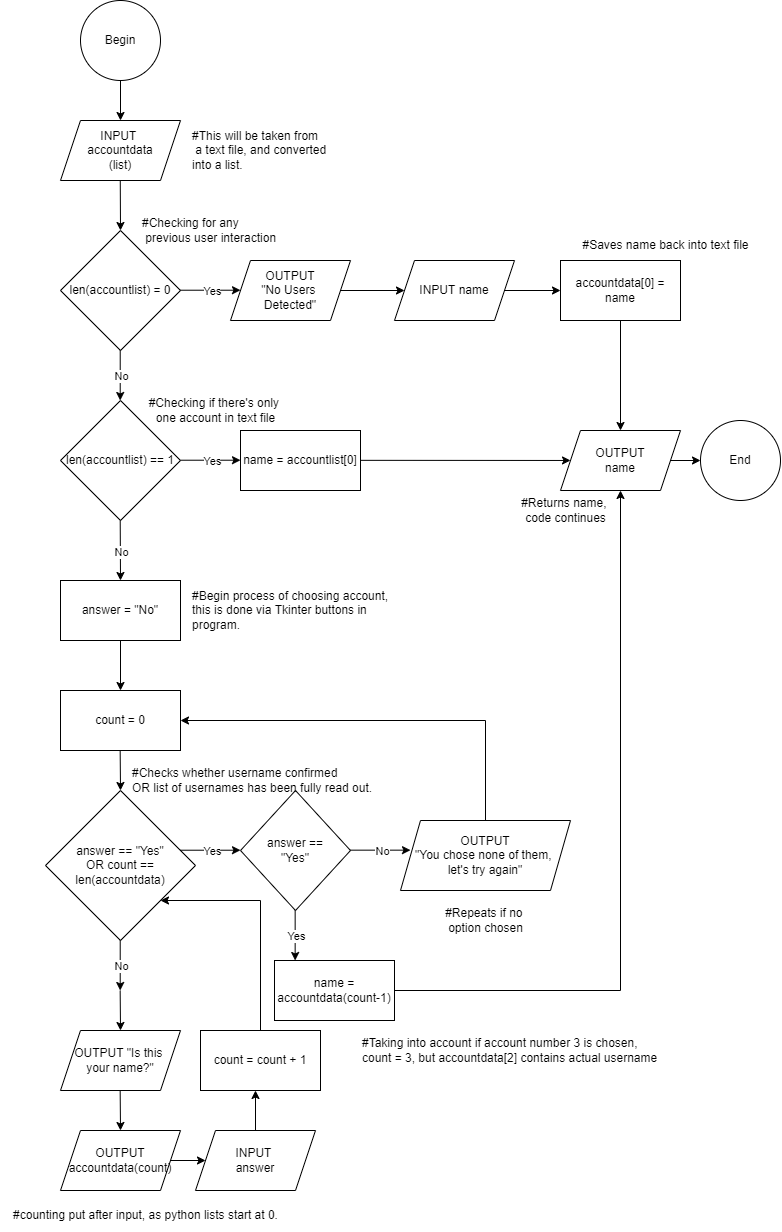

The diagram above was exported from draw.io. Its source (the exported page's mxGraphModel, read from the mxfile embedded in the PNG):
<mxGraphModel dx="1738" dy="1282" grid="1" gridSize="10" guides="1" tooltips="1" connect="1" arrows="1" fold="1" page="1" pageScale="1" pageWidth="827" pageHeight="1300" math="0" shadow="0">
  <root>
    <mxCell id="0" />
    <mxCell id="1" parent="0" />
    <mxCell id="TpyoNo2US4guzafmh6fa-1" value="Begin" style="ellipse;whiteSpace=wrap;html=1;aspect=fixed;" vertex="1" parent="1">
      <mxGeometry x="100" y="20" width="80" height="80" as="geometry" />
    </mxCell>
    <mxCell id="TpyoNo2US4guzafmh6fa-2" value="INPUT &lt;br&gt;accountdata&lt;br&gt;(list)" style="shape=parallelogram;perimeter=parallelogramPerimeter;whiteSpace=wrap;html=1;fixedSize=1;" vertex="1" parent="1">
      <mxGeometry x="80" y="140" width="120" height="60" as="geometry" />
    </mxCell>
    <mxCell id="TpyoNo2US4guzafmh6fa-3" value="" style="endArrow=classic;html=1;rounded=0;exitX=0.5;exitY=1;exitDx=0;exitDy=0;" edge="1" parent="1" source="TpyoNo2US4guzafmh6fa-1" target="TpyoNo2US4guzafmh6fa-2">
      <mxGeometry width="50" height="50" relative="1" as="geometry">
        <mxPoint x="260" y="210" as="sourcePoint" />
        <mxPoint x="310" y="160" as="targetPoint" />
      </mxGeometry>
    </mxCell>
    <mxCell id="TpyoNo2US4guzafmh6fa-8" value="" style="endArrow=classic;html=1;rounded=0;exitX=0.5;exitY=1;exitDx=0;exitDy=0;" edge="1" parent="1">
      <mxGeometry width="50" height="50" relative="1" as="geometry">
        <mxPoint x="139.76" y="200" as="sourcePoint" />
        <mxPoint x="140" y="250" as="targetPoint" />
      </mxGeometry>
    </mxCell>
    <mxCell id="TpyoNo2US4guzafmh6fa-10" value="len(accountlist) = 0" style="rhombus;whiteSpace=wrap;html=1;" vertex="1" parent="1">
      <mxGeometry x="80" y="250" width="120" height="120" as="geometry" />
    </mxCell>
    <mxCell id="TpyoNo2US4guzafmh6fa-11" value="" style="endArrow=classic;html=1;rounded=0;exitX=0.5;exitY=1;exitDx=0;exitDy=0;" edge="1" parent="1">
      <mxGeometry relative="1" as="geometry">
        <mxPoint x="200" y="309.7099999999999" as="sourcePoint" />
        <mxPoint x="260" y="309.7099999999999" as="targetPoint" />
      </mxGeometry>
    </mxCell>
    <mxCell id="TpyoNo2US4guzafmh6fa-12" value="Yes" style="edgeLabel;resizable=0;html=1;align=center;verticalAlign=middle;" connectable="0" vertex="1" parent="TpyoNo2US4guzafmh6fa-11">
      <mxGeometry relative="1" as="geometry" />
    </mxCell>
    <mxCell id="TpyoNo2US4guzafmh6fa-13" value="" style="endArrow=classic;html=1;rounded=0;exitX=1;exitY=0.5;exitDx=0;exitDy=0;" edge="1" parent="1">
      <mxGeometry relative="1" as="geometry">
        <mxPoint x="139.70999999999992" y="370" as="sourcePoint" />
        <mxPoint x="139.70999999999992" y="420" as="targetPoint" />
      </mxGeometry>
    </mxCell>
    <mxCell id="TpyoNo2US4guzafmh6fa-14" value="No" style="edgeLabel;resizable=0;html=1;align=center;verticalAlign=middle;" connectable="0" vertex="1" parent="TpyoNo2US4guzafmh6fa-13">
      <mxGeometry relative="1" as="geometry" />
    </mxCell>
    <mxCell id="TpyoNo2US4guzafmh6fa-16" value="len(accountlist) == 1" style="rhombus;whiteSpace=wrap;html=1;" vertex="1" parent="1">
      <mxGeometry x="80" y="420" width="120" height="120" as="geometry" />
    </mxCell>
    <mxCell id="TpyoNo2US4guzafmh6fa-17" value="" style="endArrow=classic;html=1;rounded=0;exitX=0.5;exitY=1;exitDx=0;exitDy=0;" edge="1" parent="1">
      <mxGeometry relative="1" as="geometry">
        <mxPoint x="200" y="479.7099999999999" as="sourcePoint" />
        <mxPoint x="260" y="479.7099999999999" as="targetPoint" />
      </mxGeometry>
    </mxCell>
    <mxCell id="TpyoNo2US4guzafmh6fa-18" value="Yes" style="edgeLabel;resizable=0;html=1;align=center;verticalAlign=middle;" connectable="0" vertex="1" parent="TpyoNo2US4guzafmh6fa-17">
      <mxGeometry relative="1" as="geometry" />
    </mxCell>
    <mxCell id="TpyoNo2US4guzafmh6fa-19" value="" style="endArrow=classic;html=1;rounded=0;exitX=1;exitY=0.5;exitDx=0;exitDy=0;entryX=0.5;entryY=0;entryDx=0;entryDy=0;" edge="1" parent="1" target="TpyoNo2US4guzafmh6fa-31">
      <mxGeometry relative="1" as="geometry">
        <mxPoint x="139.70999999999992" y="540" as="sourcePoint" />
        <mxPoint x="139.70999999999992" y="590" as="targetPoint" />
      </mxGeometry>
    </mxCell>
    <mxCell id="TpyoNo2US4guzafmh6fa-20" value="No" style="edgeLabel;resizable=0;html=1;align=center;verticalAlign=middle;" connectable="0" vertex="1" parent="TpyoNo2US4guzafmh6fa-19">
      <mxGeometry relative="1" as="geometry" />
    </mxCell>
    <mxCell id="TpyoNo2US4guzafmh6fa-21" value="name = accountlist[0]" style="rounded=0;whiteSpace=wrap;html=1;" vertex="1" parent="1">
      <mxGeometry x="260" y="450" width="120" height="60" as="geometry" />
    </mxCell>
    <mxCell id="TpyoNo2US4guzafmh6fa-22" value="OUTPUT&lt;br&gt;&quot;No Users &lt;br&gt;Detected&quot;" style="shape=parallelogram;perimeter=parallelogramPerimeter;whiteSpace=wrap;html=1;fixedSize=1;" vertex="1" parent="1">
      <mxGeometry x="250" y="280" width="120" height="60" as="geometry" />
    </mxCell>
    <mxCell id="TpyoNo2US4guzafmh6fa-23" value="INPUT name" style="shape=parallelogram;perimeter=parallelogramPerimeter;whiteSpace=wrap;html=1;fixedSize=1;" vertex="1" parent="1">
      <mxGeometry x="414" y="280" width="120" height="60" as="geometry" />
    </mxCell>
    <mxCell id="TpyoNo2US4guzafmh6fa-24" value="" style="endArrow=classic;html=1;rounded=0;exitX=1;exitY=0.5;exitDx=0;exitDy=0;entryX=0;entryY=0.5;entryDx=0;entryDy=0;" edge="1" parent="1" source="TpyoNo2US4guzafmh6fa-22" target="TpyoNo2US4guzafmh6fa-23">
      <mxGeometry width="50" height="50" relative="1" as="geometry">
        <mxPoint x="250" y="200" as="sourcePoint" />
        <mxPoint x="300" y="150" as="targetPoint" />
      </mxGeometry>
    </mxCell>
    <mxCell id="TpyoNo2US4guzafmh6fa-25" value="accountdata[0] = name" style="rounded=0;whiteSpace=wrap;html=1;" vertex="1" parent="1">
      <mxGeometry x="580" y="280" width="120" height="60" as="geometry" />
    </mxCell>
    <mxCell id="TpyoNo2US4guzafmh6fa-26" value="" style="endArrow=classic;html=1;rounded=0;" edge="1" parent="1" source="TpyoNo2US4guzafmh6fa-23">
      <mxGeometry width="50" height="50" relative="1" as="geometry">
        <mxPoint x="520" y="309.83000000000004" as="sourcePoint" />
        <mxPoint x="580" y="310" as="targetPoint" />
      </mxGeometry>
    </mxCell>
    <mxCell id="TpyoNo2US4guzafmh6fa-28" value="" style="endArrow=classic;html=1;rounded=0;exitX=0.5;exitY=1;exitDx=0;exitDy=0;entryX=0.5;entryY=0;entryDx=0;entryDy=0;" edge="1" parent="1" source="TpyoNo2US4guzafmh6fa-25" target="TpyoNo2US4guzafmh6fa-29">
      <mxGeometry width="50" height="50" relative="1" as="geometry">
        <mxPoint x="580" y="440" as="sourcePoint" />
        <mxPoint x="640" y="400" as="targetPoint" />
      </mxGeometry>
    </mxCell>
    <mxCell id="TpyoNo2US4guzafmh6fa-29" value="OUTPUT&lt;br&gt;name" style="shape=parallelogram;perimeter=parallelogramPerimeter;whiteSpace=wrap;html=1;fixedSize=1;" vertex="1" parent="1">
      <mxGeometry x="580" y="450" width="120" height="60" as="geometry" />
    </mxCell>
    <mxCell id="TpyoNo2US4guzafmh6fa-30" value="" style="endArrow=classic;html=1;rounded=0;exitX=1;exitY=0.5;exitDx=0;exitDy=0;" edge="1" parent="1" target="TpyoNo2US4guzafmh6fa-29">
      <mxGeometry width="50" height="50" relative="1" as="geometry">
        <mxPoint x="380" y="479.83" as="sourcePoint" />
        <mxPoint x="430" y="480" as="targetPoint" />
      </mxGeometry>
    </mxCell>
    <mxCell id="TpyoNo2US4guzafmh6fa-31" value="answer = &quot;No&quot;" style="rounded=0;whiteSpace=wrap;html=1;" vertex="1" parent="1">
      <mxGeometry x="80" y="600" width="120" height="60" as="geometry" />
    </mxCell>
    <mxCell id="TpyoNo2US4guzafmh6fa-32" value="answer == &quot;Yes&quot;&lt;br&gt;OR count == len(accountdata)" style="rhombus;whiteSpace=wrap;html=1;" vertex="1" parent="1">
      <mxGeometry x="65" y="810" width="150" height="150" as="geometry" />
    </mxCell>
    <mxCell id="TpyoNo2US4guzafmh6fa-33" value="" style="endArrow=classic;html=1;rounded=0;exitX=0.5;exitY=1;exitDx=0;exitDy=0;" edge="1" parent="1">
      <mxGeometry relative="1" as="geometry">
        <mxPoint x="200" y="869.71" as="sourcePoint" />
        <mxPoint x="260" y="869.71" as="targetPoint" />
      </mxGeometry>
    </mxCell>
    <mxCell id="TpyoNo2US4guzafmh6fa-34" value="Yes" style="edgeLabel;resizable=0;html=1;align=center;verticalAlign=middle;" connectable="0" vertex="1" parent="TpyoNo2US4guzafmh6fa-33">
      <mxGeometry relative="1" as="geometry" />
    </mxCell>
    <mxCell id="TpyoNo2US4guzafmh6fa-35" value="" style="endArrow=classic;html=1;rounded=0;exitX=1;exitY=0.5;exitDx=0;exitDy=0;" edge="1" parent="1">
      <mxGeometry relative="1" as="geometry">
        <mxPoint x="139.70999999999992" y="960" as="sourcePoint" />
        <mxPoint x="139.70999999999992" y="1010" as="targetPoint" />
      </mxGeometry>
    </mxCell>
    <mxCell id="TpyoNo2US4guzafmh6fa-36" value="No" style="edgeLabel;resizable=0;html=1;align=center;verticalAlign=middle;" connectable="0" vertex="1" parent="TpyoNo2US4guzafmh6fa-35">
      <mxGeometry relative="1" as="geometry" />
    </mxCell>
    <mxCell id="TpyoNo2US4guzafmh6fa-37" value="" style="endArrow=classic;html=1;rounded=0;exitX=0.5;exitY=1;exitDx=0;exitDy=0;" edge="1" parent="1" source="TpyoNo2US4guzafmh6fa-31">
      <mxGeometry width="50" height="50" relative="1" as="geometry">
        <mxPoint x="139.66" y="670" as="sourcePoint" />
        <mxPoint x="140" y="710" as="targetPoint" />
      </mxGeometry>
    </mxCell>
    <mxCell id="TpyoNo2US4guzafmh6fa-38" value="count = 0" style="rounded=0;whiteSpace=wrap;html=1;" vertex="1" parent="1">
      <mxGeometry x="80" y="710" width="120" height="60" as="geometry" />
    </mxCell>
    <mxCell id="TpyoNo2US4guzafmh6fa-40" value="" style="endArrow=classic;html=1;rounded=0;exitX=0.5;exitY=1;exitDx=0;exitDy=0;" edge="1" parent="1">
      <mxGeometry width="50" height="50" relative="1" as="geometry">
        <mxPoint x="139.66" y="770" as="sourcePoint" />
        <mxPoint x="140" y="810" as="targetPoint" />
      </mxGeometry>
    </mxCell>
    <mxCell id="TpyoNo2US4guzafmh6fa-41" value="OUTPUT &quot;Is this &lt;br&gt;your name?&quot;" style="shape=parallelogram;perimeter=parallelogramPerimeter;whiteSpace=wrap;html=1;fixedSize=1;" vertex="1" parent="1">
      <mxGeometry x="80" y="1050" width="120" height="60" as="geometry" />
    </mxCell>
    <mxCell id="TpyoNo2US4guzafmh6fa-42" value="OUTPUT accountdata(count)" style="shape=parallelogram;perimeter=parallelogramPerimeter;whiteSpace=wrap;html=1;fixedSize=1;" vertex="1" parent="1">
      <mxGeometry x="80" y="1150" width="120" height="60" as="geometry" />
    </mxCell>
    <mxCell id="TpyoNo2US4guzafmh6fa-43" value="" style="endArrow=classic;html=1;rounded=0;exitX=0.5;exitY=1;exitDx=0;exitDy=0;" edge="1" parent="1">
      <mxGeometry width="50" height="50" relative="1" as="geometry">
        <mxPoint x="139.65999999999997" y="1110" as="sourcePoint" />
        <mxPoint x="140" y="1150" as="targetPoint" />
      </mxGeometry>
    </mxCell>
    <mxCell id="TpyoNo2US4guzafmh6fa-44" value="count = count + 1" style="rounded=0;whiteSpace=wrap;html=1;" vertex="1" parent="1">
      <mxGeometry x="220" y="1050" width="120" height="60" as="geometry" />
    </mxCell>
    <mxCell id="TpyoNo2US4guzafmh6fa-46" value="" style="endArrow=classic;html=1;rounded=0;exitX=0.5;exitY=1;exitDx=0;exitDy=0;" edge="1" parent="1">
      <mxGeometry width="50" height="50" relative="1" as="geometry">
        <mxPoint x="139.65999999999997" y="1010" as="sourcePoint" />
        <mxPoint x="140" y="1050" as="targetPoint" />
      </mxGeometry>
    </mxCell>
    <mxCell id="TpyoNo2US4guzafmh6fa-47" value="INPUT&amp;nbsp;&lt;br&gt;answer" style="shape=parallelogram;perimeter=parallelogramPerimeter;whiteSpace=wrap;html=1;fixedSize=1;" vertex="1" parent="1">
      <mxGeometry x="215" y="1150" width="120" height="60" as="geometry" />
    </mxCell>
    <mxCell id="TpyoNo2US4guzafmh6fa-48" value="" style="endArrow=classic;html=1;rounded=0;exitX=1;exitY=0.5;exitDx=0;exitDy=0;entryX=0;entryY=0.5;entryDx=0;entryDy=0;" edge="1" parent="1" source="TpyoNo2US4guzafmh6fa-42" target="TpyoNo2US4guzafmh6fa-47">
      <mxGeometry width="50" height="50" relative="1" as="geometry">
        <mxPoint x="240" y="1080" as="sourcePoint" />
        <mxPoint x="290" y="1030" as="targetPoint" />
      </mxGeometry>
    </mxCell>
    <mxCell id="TpyoNo2US4guzafmh6fa-49" value="" style="endArrow=classic;html=1;rounded=0;exitX=0.5;exitY=0;exitDx=0;exitDy=0;" edge="1" parent="1" source="TpyoNo2US4guzafmh6fa-44">
      <mxGeometry width="50" height="50" relative="1" as="geometry">
        <mxPoint x="280" y="1030" as="sourcePoint" />
        <mxPoint x="180" y="920" as="targetPoint" />
        <Array as="points">
          <mxPoint x="280" y="920" />
        </Array>
      </mxGeometry>
    </mxCell>
    <mxCell id="TpyoNo2US4guzafmh6fa-50" value="answer ==&lt;br&gt;&quot;Yes&quot;" style="rhombus;whiteSpace=wrap;html=1;" vertex="1" parent="1">
      <mxGeometry x="260" y="810" width="110" height="120" as="geometry" />
    </mxCell>
    <mxCell id="TpyoNo2US4guzafmh6fa-51" value="" style="endArrow=classic;html=1;rounded=0;exitX=0.5;exitY=1;exitDx=0;exitDy=0;" edge="1" parent="1">
      <mxGeometry relative="1" as="geometry">
        <mxPoint x="370" y="869.6599999999999" as="sourcePoint" />
        <mxPoint x="430" y="869.6599999999999" as="targetPoint" />
      </mxGeometry>
    </mxCell>
    <mxCell id="TpyoNo2US4guzafmh6fa-52" value="No" style="edgeLabel;resizable=0;html=1;align=center;verticalAlign=middle;" connectable="0" vertex="1" parent="TpyoNo2US4guzafmh6fa-51">
      <mxGeometry relative="1" as="geometry" />
    </mxCell>
    <mxCell id="TpyoNo2US4guzafmh6fa-53" value="" style="endArrow=classic;html=1;rounded=0;exitX=1;exitY=0.5;exitDx=0;exitDy=0;" edge="1" parent="1">
      <mxGeometry relative="1" as="geometry">
        <mxPoint x="314.66" y="929.9999999999998" as="sourcePoint" />
        <mxPoint x="314.66" y="979.9999999999998" as="targetPoint" />
      </mxGeometry>
    </mxCell>
    <mxCell id="TpyoNo2US4guzafmh6fa-54" value="Yes" style="edgeLabel;resizable=0;html=1;align=center;verticalAlign=middle;" connectable="0" vertex="1" parent="TpyoNo2US4guzafmh6fa-53">
      <mxGeometry relative="1" as="geometry" />
    </mxCell>
    <mxCell id="TpyoNo2US4guzafmh6fa-55" value="OUTPUT&lt;br&gt;&quot;You chose none of them, &lt;br&gt;let's try again&quot;" style="shape=parallelogram;perimeter=parallelogramPerimeter;whiteSpace=wrap;html=1;fixedSize=1;" vertex="1" parent="1">
      <mxGeometry x="420" y="840" width="170" height="70" as="geometry" />
    </mxCell>
    <mxCell id="TpyoNo2US4guzafmh6fa-56" value="" style="endArrow=classic;html=1;rounded=0;exitX=0.5;exitY=0;exitDx=0;exitDy=0;entryX=1;entryY=0.5;entryDx=0;entryDy=0;" edge="1" parent="1" source="TpyoNo2US4guzafmh6fa-55" target="TpyoNo2US4guzafmh6fa-38">
      <mxGeometry width="50" height="50" relative="1" as="geometry">
        <mxPoint x="350" y="710" as="sourcePoint" />
        <mxPoint x="400" y="660" as="targetPoint" />
        <Array as="points">
          <mxPoint x="505" y="740" />
        </Array>
      </mxGeometry>
    </mxCell>
    <mxCell id="TpyoNo2US4guzafmh6fa-57" value="name = accountdata(count-1)" style="rounded=0;whiteSpace=wrap;html=1;" vertex="1" parent="1">
      <mxGeometry x="294" y="980" width="120" height="60" as="geometry" />
    </mxCell>
    <mxCell id="TpyoNo2US4guzafmh6fa-58" value="" style="endArrow=classic;html=1;rounded=0;exitX=1;exitY=0.5;exitDx=0;exitDy=0;entryX=0.5;entryY=1;entryDx=0;entryDy=0;" edge="1" parent="1" source="TpyoNo2US4guzafmh6fa-57" target="TpyoNo2US4guzafmh6fa-29">
      <mxGeometry width="50" height="50" relative="1" as="geometry">
        <mxPoint x="470" y="910" as="sourcePoint" />
        <mxPoint x="640" y="580" as="targetPoint" />
        <Array as="points">
          <mxPoint x="640" y="1010" />
        </Array>
      </mxGeometry>
    </mxCell>
    <mxCell id="TpyoNo2US4guzafmh6fa-59" value="End" style="ellipse;whiteSpace=wrap;html=1;aspect=fixed;" vertex="1" parent="1">
      <mxGeometry x="720" y="440" width="80" height="80" as="geometry" />
    </mxCell>
    <mxCell id="TpyoNo2US4guzafmh6fa-60" value="" style="endArrow=classic;html=1;rounded=0;entryX=0;entryY=0.5;entryDx=0;entryDy=0;" edge="1" parent="1" target="TpyoNo2US4guzafmh6fa-59">
      <mxGeometry width="50" height="50" relative="1" as="geometry">
        <mxPoint x="690" y="480" as="sourcePoint" />
        <mxPoint x="720" y="480" as="targetPoint" />
      </mxGeometry>
    </mxCell>
    <mxCell id="TpyoNo2US4guzafmh6fa-61" value="" style="endArrow=classic;html=1;rounded=0;exitX=0.5;exitY=0;exitDx=0;exitDy=0;" edge="1" parent="1" source="TpyoNo2US4guzafmh6fa-47">
      <mxGeometry width="50" height="50" relative="1" as="geometry">
        <mxPoint x="130" y="1060" as="sourcePoint" />
        <mxPoint x="275" y="1110" as="targetPoint" />
      </mxGeometry>
    </mxCell>
    <mxCell id="TpyoNo2US4guzafmh6fa-63" value="#This will be taken from&lt;br&gt;&amp;nbsp;a text file, and converted &lt;br&gt;into a list." style="text;html=1;align=left;verticalAlign=middle;resizable=0;points=[];autosize=1;strokeColor=none;fillColor=none;" vertex="1" parent="1">
      <mxGeometry x="210" y="140" width="160" height="60" as="geometry" />
    </mxCell>
    <mxCell id="TpyoNo2US4guzafmh6fa-64" value="#Checking for any&lt;br&gt;&amp;nbsp;previous user interaction" style="text;html=1;align=left;verticalAlign=middle;resizable=0;points=[];autosize=1;strokeColor=none;fillColor=none;" vertex="1" parent="1">
      <mxGeometry x="160" y="230" width="160" height="40" as="geometry" />
    </mxCell>
    <mxCell id="TpyoNo2US4guzafmh6fa-65" value="#Saves name back into text file" style="text;html=1;align=center;verticalAlign=middle;resizable=0;points=[];autosize=1;strokeColor=none;fillColor=none;" vertex="1" parent="1">
      <mxGeometry x="590" y="250" width="190" height="30" as="geometry" />
    </mxCell>
    <mxCell id="TpyoNo2US4guzafmh6fa-66" value="#Returns name, &lt;br&gt;code continues" style="text;html=1;align=center;verticalAlign=middle;resizable=0;points=[];autosize=1;strokeColor=none;fillColor=none;" vertex="1" parent="1">
      <mxGeometry x="530" y="510" width="110" height="40" as="geometry" />
    </mxCell>
    <mxCell id="TpyoNo2US4guzafmh6fa-67" value="#Checking if there's only &lt;br&gt;one account in text file" style="text;html=1;align=center;verticalAlign=middle;resizable=0;points=[];autosize=1;strokeColor=none;fillColor=none;" vertex="1" parent="1">
      <mxGeometry x="160" y="410" width="150" height="40" as="geometry" />
    </mxCell>
    <mxCell id="TpyoNo2US4guzafmh6fa-70" value="#Begin process of choosing account, &lt;br&gt;this is done via Tkinter buttons in &lt;br&gt;program." style="text;html=1;align=left;verticalAlign=middle;resizable=0;points=[];autosize=1;strokeColor=none;fillColor=none;" vertex="1" parent="1">
      <mxGeometry x="210" y="600" width="220" height="60" as="geometry" />
    </mxCell>
    <mxCell id="TpyoNo2US4guzafmh6fa-71" value="#Checks whether username confirmed &lt;br&gt;OR list of usernames has been fully read out." style="text;html=1;align=left;verticalAlign=middle;resizable=0;points=[];autosize=1;strokeColor=none;fillColor=none;" vertex="1" parent="1">
      <mxGeometry x="150" y="780" width="260" height="40" as="geometry" />
    </mxCell>
    <mxCell id="TpyoNo2US4guzafmh6fa-72" value="#counting put after input, as python lists start at 0." style="text;html=1;align=center;verticalAlign=middle;resizable=0;points=[];autosize=1;strokeColor=none;fillColor=none;" vertex="1" parent="1">
      <mxGeometry x="20" y="1220" width="290" height="30" as="geometry" />
    </mxCell>
    <mxCell id="TpyoNo2US4guzafmh6fa-73" value="#Repeats if no &lt;br&gt;option chosen" style="text;html=1;align=center;verticalAlign=middle;resizable=0;points=[];autosize=1;strokeColor=none;fillColor=none;" vertex="1" parent="1">
      <mxGeometry x="455" y="920" width="100" height="40" as="geometry" />
    </mxCell>
    <mxCell id="TpyoNo2US4guzafmh6fa-74" value="#Taking into account if account number 3 is chosen, &lt;br&gt;count = 3, but accountdata[2] contains actual username" style="text;html=1;align=left;verticalAlign=middle;resizable=0;points=[];autosize=1;strokeColor=none;fillColor=none;" vertex="1" parent="1">
      <mxGeometry x="380" y="1050" width="320" height="40" as="geometry" />
    </mxCell>
  </root>
</mxGraphModel>